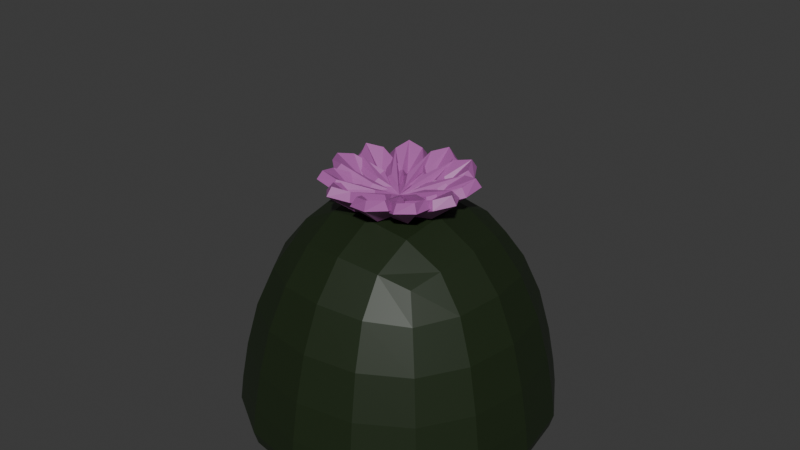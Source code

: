 # Source: Round_cactus.blend  (saved by Blender 5.1.29; exported with 4.5.12 LTS)
import bpy
from mathutils import Matrix  # noqa: F401  (used for matrix-valued properties, if any)

bpy.ops.wm.read_factory_settings(use_empty=True)
scene = bpy.context.scene
scene.name = 'Scene'

# ---- collections
col_collection = bpy.data.collections.new('Collection'); scene.collection.children.link(col_collection)

# ---- materials (node trees are filled in below, after node groups)
mat_material = bpy.data.materials.new('Material')
mat_material.alpha_threshold = 0.0
mat_material.use_backface_culling_lightprobe_volume = False
mat_material.roughness = 0.5
mat_material.line_color = (0.0, 0.0, 0.0, 1.0)
mat_material_001 = bpy.data.materials.new('Material.001')

# ---- material node trees
mat_material.use_nodes = True; mat_material.node_tree.nodes.clear()
_N = mat_material.node_tree.nodes; _L = mat_material.node_tree.links
n0 = _N.new('ShaderNodeOutputMaterial'); n0.name = 'Material Output'; n0.location = (200, 100)
n1 = _N.new('ShaderNodeBsdfPrincipled'); n1.name = 'Principled BSDF'; n1.location = (-200, 100)
n1.inputs[0].default_value = (0.01198, 0.02311, 0.006714, 1.0)
_L.new(n1.outputs[0], n0.inputs[0])
n0.is_active_output = True
mat_material_001.use_nodes = True; mat_material_001.node_tree.nodes.clear()
_N = mat_material_001.node_tree.nodes; _L = mat_material_001.node_tree.links
n0 = _N.new('ShaderNodeBsdfPrincipled'); n0.name = 'Principled BSDF'; n0.location = (-200, 100)
n0.inputs[0].default_value = (0.4162, 0.1143, 0.3818, 1.0)
n1 = _N.new('ShaderNodeOutputMaterial'); n1.name = 'Material Output'; n1.location = (200, 100)
_L.new(n0.outputs[0], n1.inputs[0])
n1.is_active_output = True

# ---- world
world_world = bpy.data.worlds.new('World'); scene.world = world_world
world_world.use_nodes = True; world_world.node_tree.nodes.clear()
_N = world_world.node_tree.nodes; _L = world_world.node_tree.links
n0 = _N.new('ShaderNodeOutputWorld'); n0.name = 'World Output'; n0.location = (200, 100)
n1 = _N.new('ShaderNodeBackground'); n1.name = 'Background'; n1.location = (-200, 100)
n1.inputs[0].default_value = (0.05088, 0.05088, 0.05088, 1.0)
_L.new(n1.outputs[0], n0.inputs[0])
n0.is_active_output = True
world_world.color = (0.05088, 0.05088, 0.05088)
world_world.sun_shadow_jitter_overblur = 0.0

# ---- meshes
me_cube = bpy.data.meshes.new('Cube')
me_cube.from_pydata([(0.1202, 0.1202, -0.7697), (0.1622, 0.1622, -1.008), (0.1202, -0.1202, -0.7697), (0.1622, -0.1622, -1.008), (-0.1202, 0.1202, -0.7697), (-0.1622, 0.1622, -1.008), (-0.1202, -0.1202, -0.7697), (-0.1622, -0.1622, -1.008), (0.1622, 0.1622, -1.012), (0.1622, -0.1622, -1.012), (-0.1622, 0.1622, -1.012), (-0.1622, -0.1622, -1.012)], [], [(0, 4, 6, 2), (3, 2, 6, 7), (7, 6, 4, 5), (3, 7, 11, 9), (1, 0, 2, 3), (5, 4, 0, 1), (10, 8, 9, 11), (7, 5, 10, 11), (1, 3, 9, 8), (5, 1, 8, 10)])
_uv = me_cube.uv_layers.new(name='UVMap')
_uv.uv.foreach_set('vector', [0.625, 0.5, 0.875, 0.5, 0.875, 0.75, 0.625, 0.75, 0.375, 0.75, 0.625, 0.75, 0.625, 1.0, 0.375, 1.0, 0.375, 0.0, 0.625, 0.0, 0.625, 0.25, 0.375, 0.25, 0.375, 0.75, 0.375, 1.0, 0.375, 1.0, 0.375, 0.75, 0.375, 0.5, 0.625, 0.5, 0.625, 0.75, 0.375, 0.75, 0.375, 0.25, 0.625, 0.25, 0.625, 0.5, 0.375, 0.5, 0.125, 0.5, 0.375, 0.5, 0.375, 0.75, 0.125, 0.75, 0.375, 0.0, 0.375, 0.25, 0.375, 0.25, 0.375, 0.0, 0.375, 0.5, 0.375, 0.75, 0.375, 0.75, 0.375, 0.5, 0.375, 0.25, 0.375, 0.5, 0.375, 0.5, 0.375, 0.25])
me_cube.materials.append(mat_material)
me_cube.use_mirror_vertex_groups = False
me_cube.update()
me_plane = bpy.data.meshes.new('Plane')
me_plane.from_pydata([(0.471, -0.2624, -0.02495), (0.5643, -0.2516, -0.02499), (0.3812, -0.1752, 0.01101), (0.632, -0.1463, 0.01089), (0.4859, -0.2607, -0.02496), (0.5177, -0.257, -0.02497), (0.5494, -0.2533, -0.02499), (0.5494, -0.06226, 0.04537), (0.4927, -0.03951, 0.05618), (0.4426, -0.07455, 0.04542), (0.4261, -0.2188, -0.00697), (0.5981, -0.199, -0.007054), (0.4634, -0.1535, -0.008393), (0.5039, -0.1264, -0.01317), (0.5486, -0.1436, -0.008435), (0.9023, -0.2624, -0.02495), (0.9956, -0.2516, -0.02499), (0.8125, -0.1752, 0.01101), (1.063, -0.1463, 0.01089), (0.9172, -0.2607, -0.02496), (0.9489, -0.257, -0.02497), (0.9807, -0.2533, -0.02499), (0.9807, -0.06226, 0.04537), (0.924, -0.03951, 0.05618), (0.8738, -0.07455, 0.04542), (0.8574, -0.2188, -0.00697), (1.029, -0.199, -0.007054), (0.8947, -0.1535, -0.008393), (0.9352, -0.1264, -0.01317), (0.9799, -0.1436, -0.008435), (1.334, -0.2624, -0.02495), (1.427, -0.2516, -0.02499), (1.244, -0.1752, 0.01101), (1.495, -0.1463, 0.01089), (1.348, -0.2607, -0.02496), (1.38, -0.257, -0.02497), (1.412, -0.2533, -0.02499), (1.412, -0.06226, 0.04537), (1.355, -0.03951, 0.05618), (1.305, -0.07455, 0.04542), (1.289, -0.2188, -0.00697), (1.461, -0.199, -0.007054), (1.326, -0.1535, -0.008393), (1.366, -0.1264, -0.01317), (1.411, -0.1436, -0.008435), (1.765, -0.2624, -0.02495), (1.858, -0.2516, -0.02499), (1.675, -0.1752, 0.01101), (1.926, -0.1463, 0.01089), (1.78, -0.2607, -0.02496), (1.812, -0.257, -0.02497), (1.843, -0.2533, -0.02499), (1.843, -0.06226, 0.04537), (1.787, -0.03951, 0.05618), (1.736, -0.07455, 0.04542), (1.72, -0.2188, -0.00697), (1.892, -0.199, -0.007054), (1.757, -0.1535, -0.008393), (1.798, -0.1264, -0.01317), (1.842, -0.1436, -0.008435), (2.196, -0.2624, -0.02495), (2.289, -0.2516, -0.02499), (2.106, -0.1752, 0.01101), (2.357, -0.1463, 0.01089), (2.211, -0.2607, -0.02496), (2.243, -0.257, -0.02497), (2.275, -0.2533, -0.02499), (2.275, -0.06226, 0.04537), (2.218, -0.03951, 0.05618), (2.168, -0.07455, 0.04542), (2.151, -0.2188, -0.00697), (2.323, -0.199, -0.007054), (2.189, -0.1535, -0.008393), (2.229, -0.1264, -0.01317), (2.274, -0.1436, -0.008435), (2.627, -0.2624, -0.02495), (2.721, -0.2516, -0.02499), (2.538, -0.1752, 0.01101), (2.788, -0.1463, 0.01089), (2.642, -0.2607, -0.02496), (2.674, -0.257, -0.02497), (2.706, -0.2533, -0.02499), (2.706, -0.06226, 0.04537), (2.649, -0.03951, 0.05618), (2.599, -0.07455, 0.04542), (2.583, -0.2188, -0.00697), (2.755, -0.199, -0.007054), (2.62, -0.1535, -0.008393), (2.66, -0.1264, -0.01317), (2.705, -0.1436, -0.008435), (3.059, -0.2624, -0.02495), (3.152, -0.2516, -0.02499), (2.969, -0.1752, 0.01101), (3.22, -0.1463, 0.01089), (3.074, -0.2607, -0.02496), (3.105, -0.257, -0.02497), (3.137, -0.2533, -0.02499), (3.137, -0.06226, 0.04537), (3.08, -0.03951, 0.05618), (3.03, -0.07455, 0.04542), (3.014, -0.2188, -0.00697), (3.186, -0.199, -0.007054), (3.051, -0.1535, -0.008393), (3.092, -0.1264, -0.01317), (3.136, -0.1436, -0.008435), (3.49, -0.2624, -0.02495), (3.583, -0.2516, -0.02499), (3.4, -0.1752, 0.01101), (3.651, -0.1463, 0.01089), (3.505, -0.2607, -0.02496), (3.537, -0.257, -0.02497), (3.568, -0.2533, -0.02499), (3.568, -0.06226, 0.04537), (3.512, -0.03951, 0.05618), (3.462, -0.07455, 0.04542), (3.445, -0.2188, -0.00697), (3.617, -0.199, -0.007054), (3.482, -0.1535, -0.008393), (3.523, -0.1264, -0.01317), (3.568, -0.1436, -0.008435), (3.921, -0.2624, -0.02495), (4.015, -0.2516, -0.02499), (3.831, -0.1752, 0.01101), (4.082, -0.1463, 0.01089), (3.936, -0.2607, -0.02496), (3.968, -0.257, -0.02497), (4.0, -0.2533, -0.02499), (4.0, -0.06226, 0.04537), (3.943, -0.03951, 0.05618), (3.893, -0.07455, 0.04542), (3.876, -0.2188, -0.00697), (4.048, -0.199, -0.007054), (3.914, -0.1535, -0.008393), (3.954, -0.1264, -0.01317), (3.999, -0.1436, -0.008435), (4.353, -0.2624, -0.02495), (4.446, -0.2516, -0.02499), (4.263, -0.1752, 0.01101), (4.514, -0.1463, 0.01089), (4.367, -0.2607, -0.02496), (4.399, -0.257, -0.02497), (4.431, -0.2533, -0.02499), (4.431, -0.06226, 0.04537), (4.374, -0.03951, 0.05618), (4.324, -0.07455, 0.04542), (4.308, -0.2188, -0.00697), (4.48, -0.199, -0.007054), (4.345, -0.1535, -0.008393), (4.385, -0.1264, -0.01317), (4.43, -0.1436, -0.008435), (4.784, -0.2624, -0.02495), (4.877, -0.2516, -0.02499), (4.694, -0.1752, 0.01101), (4.945, -0.1463, 0.01089), (4.799, -0.2607, -0.02496), (4.83, -0.257, -0.02497), (4.862, -0.2533, -0.02499), (4.862, -0.06226, 0.04537), (4.805, -0.03951, 0.05618), (4.755, -0.07455, 0.04542), (4.739, -0.2188, -0.00697), (4.911, -0.199, -0.007054), (4.776, -0.1535, -0.008393), (4.817, -0.1264, -0.01317), (4.861, -0.1436, -0.008435)], [], [(14, 11, 3, 7), (10, 12, 9, 2), (12, 13, 8, 9), (13, 14, 7, 8), (5, 6, 14, 13), (4, 5, 13, 12), (0, 4, 12, 10), (6, 1, 11, 14), (29, 26, 18, 22), (25, 27, 24, 17), (27, 28, 23, 24), (28, 29, 22, 23), (20, 21, 29, 28), (19, 20, 28, 27), (15, 19, 27, 25), (21, 16, 26, 29), (44, 41, 33, 37), (40, 42, 39, 32), (42, 43, 38, 39), (43, 44, 37, 38), (35, 36, 44, 43), (34, 35, 43, 42), (30, 34, 42, 40), (36, 31, 41, 44), (59, 56, 48, 52), (55, 57, 54, 47), (57, 58, 53, 54), (58, 59, 52, 53), (50, 51, 59, 58), (49, 50, 58, 57), (45, 49, 57, 55), (51, 46, 56, 59), (74, 71, 63, 67), (70, 72, 69, 62), (72, 73, 68, 69), (73, 74, 67, 68), (65, 66, 74, 73), (64, 65, 73, 72), (60, 64, 72, 70), (66, 61, 71, 74), (89, 86, 78, 82), (85, 87, 84, 77), (87, 88, 83, 84), (88, 89, 82, 83), (80, 81, 89, 88), (79, 80, 88, 87), (75, 79, 87, 85), (81, 76, 86, 89), (104, 101, 93, 97), (100, 102, 99, 92), (102, 103, 98, 99), (103, 104, 97, 98), (95, 96, 104, 103), (94, 95, 103, 102), (90, 94, 102, 100), (96, 91, 101, 104), (119, 116, 108, 112), (115, 117, 114, 107), (117, 118, 113, 114), (118, 119, 112, 113), (110, 111, 119, 118), (109, 110, 118, 117), (105, 109, 117, 115), (111, 106, 116, 119), (134, 131, 123, 127), (130, 132, 129, 122), (132, 133, 128, 129), (133, 134, 127, 128), (125, 126, 134, 133), (124, 125, 133, 132), (120, 124, 132, 130), (126, 121, 131, 134), (149, 146, 138, 142), (145, 147, 144, 137), (147, 148, 143, 144), (148, 149, 142, 143), (140, 141, 149, 148), (139, 140, 148, 147), (135, 139, 147, 145), (141, 136, 146, 149), (164, 161, 153, 157), (160, 162, 159, 152), (162, 163, 158, 159), (163, 164, 157, 158), (155, 156, 164, 163), (154, 155, 163, 162), (150, 154, 162, 160), (156, 151, 161, 164)])
_uv = me_plane.uv_layers.new(name='UVMap')
_uv.uv.foreach_set('vector', [0.75, 0.5, 1.0, 0.5, 1.0, 1.0, 0.75, 1.0, 0.0, 0.5, 0.25, 0.5, 0.25, 1.0, 0.0, 1.0, 0.25, 0.5, 0.5, 0.5, 0.5, 1.0, 0.25, 1.0, 0.5, 0.5, 0.75, 0.5, 0.75, 1.0, 0.5, 1.0, 0.5, 0.0, 0.75, 0.0, 0.75, 0.5, 0.5, 0.5, 0.25, 0.0, 0.5, 0.0, 0.5, 0.5, 0.25, 0.5, 0.0, 0.0, 0.25, 0.0, 0.25, 0.5, 0.0, 0.5, 0.75, 0.0, 1.0, 0.0, 1.0, 0.5, 0.75, 0.5, 0.75, 0.5, 1.0, 0.5, 1.0, 1.0, 0.75, 1.0, 0.0, 0.5, 0.25, 0.5, 0.25, 1.0, 0.0, 1.0, 0.25, 0.5, 0.5, 0.5, 0.5, 1.0, 0.25, 1.0, 0.5, 0.5, 0.75, 0.5, 0.75, 1.0, 0.5, 1.0, 0.5, 0.0, 0.75, 0.0, 0.75, 0.5, 0.5, 0.5, 0.25, 0.0, 0.5, 0.0, 0.5, 0.5, 0.25, 0.5, 0.0, 0.0, 0.25, 0.0, 0.25, 0.5, 0.0, 0.5, 0.75, 0.0, 1.0, 0.0, 1.0, 0.5, 0.75, 0.5, 0.75, 0.5, 1.0, 0.5, 1.0, 1.0, 0.75, 1.0, 0.0, 0.5, 0.25, 0.5, 0.25, 1.0, 0.0, 1.0, 0.25, 0.5, 0.5, 0.5, 0.5, 1.0, 0.25, 1.0, 0.5, 0.5, 0.75, 0.5, 0.75, 1.0, 0.5, 1.0, 0.5, 0.0, 0.75, 0.0, 0.75, 0.5, 0.5, 0.5, 0.25, 0.0, 0.5, 0.0, 0.5, 0.5, 0.25, 0.5, 0.0, 0.0, 0.25, 0.0, 0.25, 0.5, 0.0, 0.5, 0.75, 0.0, 1.0, 0.0, 1.0, 0.5, 0.75, 0.5, 0.75, 0.5, 1.0, 0.5, 1.0, 1.0, 0.75, 1.0, 0.0, 0.5, 0.25, 0.5, 0.25, 1.0, 0.0, 1.0, 0.25, 0.5, 0.5, 0.5, 0.5, 1.0, 0.25, 1.0, 0.5, 0.5, 0.75, 0.5, 0.75, 1.0, 0.5, 1.0, 0.5, 0.0, 0.75, 0.0, 0.75, 0.5, 0.5, 0.5, 0.25, 0.0, 0.5, 0.0, 0.5, 0.5, 0.25, 0.5, 0.0, 0.0, 0.25, 0.0, 0.25, 0.5, 0.0, 0.5, 0.75, 0.0, 1.0, 0.0, 1.0, 0.5, 0.75, 0.5, 0.75, 0.5, 1.0, 0.5, 1.0, 1.0, 0.75, 1.0, 0.0, 0.5, 0.25, 0.5, 0.25, 1.0, 0.0, 1.0, 0.25, 0.5, 0.5, 0.5, 0.5, 1.0, 0.25, 1.0, 0.5, 0.5, 0.75, 0.5, 0.75, 1.0, 0.5, 1.0, 0.5, 0.0, 0.75, 0.0, 0.75, 0.5, 0.5, 0.5, 0.25, 0.0, 0.5, 0.0, 0.5, 0.5, 0.25, 0.5, 0.0, 0.0, 0.25, 0.0, 0.25, 0.5, 0.0, 0.5, 0.75, 0.0, 1.0, 0.0, 1.0, 0.5, 0.75, 0.5, 0.75, 0.5, 1.0, 0.5, 1.0, 1.0, 0.75, 1.0, 0.0, 0.5, 0.25, 0.5, 0.25, 1.0, 0.0, 1.0, 0.25, 0.5, 0.5, 0.5, 0.5, 1.0, 0.25, 1.0, 0.5, 0.5, 0.75, 0.5, 0.75, 1.0, 0.5, 1.0, 0.5, 0.0, 0.75, 0.0, 0.75, 0.5, 0.5, 0.5, 0.25, 0.0, 0.5, 0.0, 0.5, 0.5, 0.25, 0.5, 0.0, 0.0, 0.25, 0.0, 0.25, 0.5, 0.0, 0.5, 0.75, 0.0, 1.0, 0.0, 1.0, 0.5, 0.75, 0.5, 0.75, 0.5, 1.0, 0.5, 1.0, 1.0, 0.75, 1.0, 0.0, 0.5, 0.25, 0.5, 0.25, 1.0, 0.0, 1.0, 0.25, 0.5, 0.5, 0.5, 0.5, 1.0, 0.25, 1.0, 0.5, 0.5, 0.75, 0.5, 0.75, 1.0, 0.5, 1.0, 0.5, 0.0, 0.75, 0.0, 0.75, 0.5, 0.5, 0.5, 0.25, 0.0, 0.5, 0.0, 0.5, 0.5, 0.25, 0.5, 0.0, 0.0, 0.25, 0.0, 0.25, 0.5, 0.0, 0.5, 0.75, 0.0, 1.0, 0.0, 1.0, 0.5, 0.75, 0.5, 0.75, 0.5, 1.0, 0.5, 1.0, 1.0, 0.75, 1.0, 0.0, 0.5, 0.25, 0.5, 0.25, 1.0, 0.0, 1.0, 0.25, 0.5, 0.5, 0.5, 0.5, 1.0, 0.25, 1.0, 0.5, 0.5, 0.75, 0.5, 0.75, 1.0, 0.5, 1.0, 0.5, 0.0, 0.75, 0.0, 0.75, 0.5, 0.5, 0.5, 0.25, 0.0, 0.5, 0.0, 0.5, 0.5, 0.25, 0.5, 0.0, 0.0, 0.25, 0.0, 0.25, 0.5, 0.0, 0.5, 0.75, 0.0, 1.0, 0.0, 1.0, 0.5, 0.75, 0.5, 0.75, 0.5, 1.0, 0.5, 1.0, 1.0, 0.75, 1.0, 0.0, 0.5, 0.25, 0.5, 0.25, 1.0, 0.0, 1.0, 0.25, 0.5, 0.5, 0.5, 0.5, 1.0, 0.25, 1.0, 0.5, 0.5, 0.75, 0.5, 0.75, 1.0, 0.5, 1.0, 0.5, 0.0, 0.75, 0.0, 0.75, 0.5, 0.5, 0.5, 0.25, 0.0, 0.5, 0.0, 0.5, 0.5, 0.25, 0.5, 0.0, 0.0, 0.25, 0.0, 0.25, 0.5, 0.0, 0.5, 0.75, 0.0, 1.0, 0.0, 1.0, 0.5, 0.75, 0.5, 0.75, 0.5, 1.0, 0.5, 1.0, 1.0, 0.75, 1.0, 0.0, 0.5, 0.25, 0.5, 0.25, 1.0, 0.0, 1.0, 0.25, 0.5, 0.5, 0.5, 0.5, 1.0, 0.25, 1.0, 0.5, 0.5, 0.75, 0.5, 0.75, 1.0, 0.5, 1.0, 0.5, 0.0, 0.75, 0.0, 0.75, 0.5, 0.5, 0.5, 0.25, 0.0, 0.5, 0.0, 0.5, 0.5, 0.25, 0.5, 0.0, 0.0, 0.25, 0.0, 0.25, 0.5, 0.0, 0.5, 0.75, 0.0, 1.0, 0.0, 1.0, 0.5, 0.75, 0.5, 0.75, 0.5, 1.0, 0.5, 1.0, 1.0, 0.75, 1.0, 0.0, 0.5, 0.25, 0.5, 0.25, 1.0, 0.0, 1.0, 0.25, 0.5, 0.5, 0.5, 0.5, 1.0, 0.25, 1.0, 0.5, 0.5, 0.75, 0.5, 0.75, 1.0, 0.5, 1.0, 0.5, 0.0, 0.75, 0.0, 0.75, 0.5, 0.5, 0.5, 0.25, 0.0, 0.5, 0.0, 0.5, 0.5, 0.25, 0.5, 0.0, 0.0, 0.25, 0.0, 0.25, 0.5, 0.0, 0.5, 0.75, 0.0, 1.0, 0.0, 1.0, 0.5, 0.75, 0.5])
me_plane.materials.append(mat_material_001)
me_plane.update()

# ---- curves / text
cu_b_ziercircle = bpy.data.curves.new('BézierCircle', 'CURVE')
cu_b_ziercircle.dimensions = '3D'
_sp = cu_b_ziercircle.splines.new('BEZIER'); _sp.bezier_points.add(3)
_sp.bezier_points.foreach_set('co', [-1.0, 0.0, 0.0, 0.0, 1.0, 0.0, 1.0, 0.0, 0.0, 0.0, -1.0, 0.0])
_sp.bezier_points.foreach_set('handle_left', [-1.0, -0.5521, 0.0, -0.5521, 1.0, 0.0, 1.0, 0.5521, 0.0, 0.5521, -1.0, 0.0])
_sp.bezier_points.foreach_set('handle_right', [-1.0, 0.5521, 0.0, 0.5521, 1.0, 0.0, 1.0, -0.5521, 0.0, -0.5521, -1.0, 0.0])
for _p, _l, _r in zip(_sp.bezier_points, ['AUTO', 'AUTO', 'AUTO', 'AUTO'], ['AUTO', 'AUTO', 'AUTO', 'AUTO']): _p.handle_left_type = _l; _p.handle_right_type = _r
_sp.order_u = 0
_sp.order_v = 0
_sp.use_cyclic_u = True
cu_b_ziercircle.use_path = True
cu_b_ziercircle.fill_mode = 'FULL'

# ---- objects
ob_cube = bpy.data.objects.new('Cube', me_cube)
ob_plane = bpy.data.objects.new('Plane', me_plane)
ob_b_ziercircle = bpy.data.objects.new('BézierCircle', cu_b_ziercircle)

# ---- transforms, parenting, visibility, modifiers, constraints
ob_cube.location = (0.0, 0.0, 1.012)
ob_cube.lock_rotations_4d = False
ob_cube.empty_display_type = 'ARROWS'
ob_cube.lineart.crease_threshold = 0.0
_m = ob_cube.modifiers.new('Subdivision', 'SUBSURF')
_m.levels = 2
ob_plane.location = (0.0, 0.0, 0.2297)
ob_plane.scale = (0.3147, 0.3147, 0.3147)
_m = ob_plane.modifiers.new('Curve', 'CURVE')
_m.object = ob_b_ziercircle
_m = ob_plane.modifiers.new('Solidify', 'SOLIDIFY')
_m.thickness = 0.03
ob_b_ziercircle.location = (0.0, 0.0, 0.3093)
ob_b_ziercircle.scale = (0.07887, 0.07887, 0.07887)

# ---- collection membership
col_collection.objects.link(ob_cube)
col_collection.objects.link(ob_plane)
col_collection.objects.link(ob_b_ziercircle)

# ---- scene / render settings (as saved in the file)
scene.frame_start = 1; scene.frame_end = 250; scene.frame_set(1)
scene.render.engine = 'BLENDER_EEVEE_NEXT'
scene.render.bake_bias = 0.0
scene.render.bake_samples = 0
scene.cycles.sampling_pattern = 'TABULATED_SOBOL'
scene.eevee.use_volume_custom_range = False
bpy.context.view_layer.update()

# ---- added for rendering (the .blend has no active camera and no usable light): camera, sun
cam_auto = bpy.data.cameras.new('AutoCamera')
cam_auto.lens = 50.0
cam_auto.sensor_width = 36.0
cam_auto.clip_end = 1000.0
ob_auto_camera = bpy.data.objects.new('AutoCamera', cam_auto)
scene.collection.objects.link(ob_auto_camera)
ob_auto_camera.location = (0.556017, -0.66722, 0.638902)
ob_auto_camera.rotation_euler = (1.09748, -7.21219e-08, 0.694738)
scene.camera = ob_auto_camera
light_auto_sun = bpy.data.lights.new('AutoSun', 'SUN')
light_auto_sun.energy = 3.0
light_auto_sun.angle = 0.0523599
ob_auto_sun = bpy.data.objects.new('AutoSun', light_auto_sun)
scene.collection.objects.link(ob_auto_sun)
ob_auto_sun.rotation_euler = (0.872665, 0.174533, 0.523599)
bpy.context.view_layer.update()
